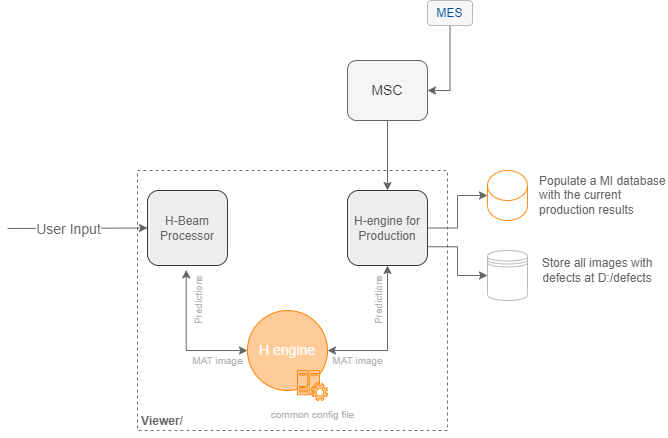

The diagram above was exported from draw.io. Its source (the exported page's mxGraphModel, read from the mxfile embedded in the PNG):
<mxGraphModel dx="981" dy="603" grid="1" gridSize="10" guides="1" tooltips="1" connect="1" arrows="1" fold="1" page="1" pageScale="1" pageWidth="850" pageHeight="1100" math="0" shadow="0">
  <root>
    <mxCell id="0" />
    <mxCell id="1" parent="0" />
    <mxCell id="lQTlpQQ07q3SklI8TOCH-11" style="edgeStyle=orthogonalEdgeStyle;rounded=0;orthogonalLoop=1;jettySize=auto;html=1;entryX=0.5;entryY=1;entryDx=0;entryDy=0;fontSize=14;startArrow=classic;startFill=1;fillColor=#e1d5e7;strokeColor=#666666;" edge="1" parent="1" source="lQTlpQQ07q3SklI8TOCH-1" target="lQTlpQQ07q3SklI8TOCH-3">
      <mxGeometry relative="1" as="geometry" />
    </mxCell>
    <mxCell id="lQTlpQQ07q3SklI8TOCH-31" value="MAT image" style="edgeLabel;html=1;align=center;verticalAlign=middle;resizable=0;points=[];fontSize=10;fontColor=#B3B3B3;rotation=0;" vertex="1" connectable="0" parent="lQTlpQQ07q3SklI8TOCH-11">
      <mxGeometry x="0.1547" relative="1" as="geometry">
        <mxPoint x="-30" y="33" as="offset" />
      </mxGeometry>
    </mxCell>
    <mxCell id="lQTlpQQ07q3SklI8TOCH-12" style="edgeStyle=orthogonalEdgeStyle;rounded=0;orthogonalLoop=1;jettySize=auto;html=1;entryX=0.484;entryY=1.058;entryDx=0;entryDy=0;entryPerimeter=0;fontSize=14;startArrow=classic;startFill=1;fillColor=#e1d5e7;strokeColor=#666666;" edge="1" parent="1" source="lQTlpQQ07q3SklI8TOCH-1" target="lQTlpQQ07q3SklI8TOCH-2">
      <mxGeometry relative="1" as="geometry" />
    </mxCell>
    <mxCell id="lQTlpQQ07q3SklI8TOCH-1" value="&lt;font style=&quot;font-size: 14px&quot; color=&quot;#ffffff&quot;&gt;H engine&lt;/font&gt;" style="ellipse;whiteSpace=wrap;html=1;aspect=fixed;fillColor=#ffcc99;strokeColor=#FF8000;" vertex="1" parent="1">
      <mxGeometry x="330" y="360" width="80" height="80" as="geometry" />
    </mxCell>
    <mxCell id="lQTlpQQ07q3SklI8TOCH-2" value="&lt;font color=&quot;#666666&quot;&gt;H-Beam Processor&lt;/font&gt;" style="rounded=1;whiteSpace=wrap;html=1;fillColor=#eeeeee;strokeColor=#36393d;" vertex="1" parent="1">
      <mxGeometry x="230" y="240" width="80" height="75" as="geometry" />
    </mxCell>
    <mxCell id="lQTlpQQ07q3SklI8TOCH-26" style="edgeStyle=orthogonalEdgeStyle;rounded=0;orthogonalLoop=1;jettySize=auto;html=1;entryX=0;entryY=0.5;entryDx=0;entryDy=0;entryPerimeter=0;fontSize=12;fontColor=#666666;startArrow=none;startFill=0;strokeColor=#666666;" edge="1" parent="1" source="lQTlpQQ07q3SklI8TOCH-3" target="lQTlpQQ07q3SklI8TOCH-24">
      <mxGeometry relative="1" as="geometry" />
    </mxCell>
    <mxCell id="lQTlpQQ07q3SklI8TOCH-27" style="edgeStyle=orthogonalEdgeStyle;rounded=0;orthogonalLoop=1;jettySize=auto;html=1;exitX=1;exitY=0.75;exitDx=0;exitDy=0;entryX=0;entryY=0.5;entryDx=0;entryDy=0;fontSize=12;fontColor=#666666;startArrow=none;startFill=0;strokeColor=#666666;" edge="1" parent="1" source="lQTlpQQ07q3SklI8TOCH-3" target="lQTlpQQ07q3SklI8TOCH-21">
      <mxGeometry relative="1" as="geometry" />
    </mxCell>
    <mxCell id="lQTlpQQ07q3SklI8TOCH-3" value="&lt;font color=&quot;#666666&quot;&gt;H-engine for Production&lt;/font&gt;" style="rounded=1;whiteSpace=wrap;html=1;fillColor=#eeeeee;strokeColor=#36393d;" vertex="1" parent="1">
      <mxGeometry x="430" y="240" width="80" height="75" as="geometry" />
    </mxCell>
    <mxCell id="lQTlpQQ07q3SklI8TOCH-4" value="" style="endArrow=classic;html=1;rounded=0;entryX=0;entryY=0.5;entryDx=0;entryDy=0;strokeColor=#666666;" edge="1" parent="1" target="lQTlpQQ07q3SklI8TOCH-2">
      <mxGeometry width="50" height="50" relative="1" as="geometry">
        <mxPoint x="90" y="278" as="sourcePoint" />
        <mxPoint x="120" y="230" as="targetPoint" />
      </mxGeometry>
    </mxCell>
    <mxCell id="lQTlpQQ07q3SklI8TOCH-6" value="&lt;font style=&quot;font-size: 14px&quot; color=&quot;#666666&quot;&gt;User Input&lt;/font&gt;" style="edgeLabel;html=1;align=center;verticalAlign=middle;resizable=0;points=[];" vertex="1" connectable="0" parent="lQTlpQQ07q3SklI8TOCH-4">
      <mxGeometry x="-0.1346" y="-1" relative="1" as="geometry">
        <mxPoint as="offset" />
      </mxGeometry>
    </mxCell>
    <mxCell id="lQTlpQQ07q3SklI8TOCH-18" style="edgeStyle=orthogonalEdgeStyle;rounded=0;orthogonalLoop=1;jettySize=auto;html=1;entryX=0.5;entryY=0;entryDx=0;entryDy=0;fontSize=14;fontColor=#4C0099;startArrow=none;startFill=0;strokeColor=#666666;" edge="1" parent="1" source="lQTlpQQ07q3SklI8TOCH-17" target="lQTlpQQ07q3SklI8TOCH-3">
      <mxGeometry relative="1" as="geometry" />
    </mxCell>
    <mxCell id="lQTlpQQ07q3SklI8TOCH-17" value="MSC" style="rounded=1;whiteSpace=wrap;html=1;fontSize=14;fillColor=#f5f5f5;strokeColor=#666666;fontColor=#333333;" vertex="1" parent="1">
      <mxGeometry x="430" y="110" width="80" height="60" as="geometry" />
    </mxCell>
    <mxCell id="lQTlpQQ07q3SklI8TOCH-20" style="edgeStyle=orthogonalEdgeStyle;rounded=0;orthogonalLoop=1;jettySize=auto;html=1;entryX=1;entryY=0.5;entryDx=0;entryDy=0;fontSize=14;fontColor=#004C99;startArrow=none;startFill=0;strokeColor=#666666;" edge="1" parent="1" source="lQTlpQQ07q3SklI8TOCH-19" target="lQTlpQQ07q3SklI8TOCH-17">
      <mxGeometry relative="1" as="geometry" />
    </mxCell>
    <mxCell id="lQTlpQQ07q3SklI8TOCH-19" value="&lt;font color=&quot;#004c99&quot; style=&quot;font-size: 12px;&quot;&gt;MES&lt;/font&gt;" style="text;html=1;strokeColor=#B3B3B3;fillColor=#f5f5f5;align=center;verticalAlign=middle;whiteSpace=wrap;rounded=1;fontSize=12;fontColor=#333333;strokeWidth=1;perimeterSpacing=0;opacity=90;glass=0;sketch=0;shadow=0;" vertex="1" parent="1">
      <mxGeometry x="510" y="50" width="45" height="25" as="geometry" />
    </mxCell>
    <mxCell id="lQTlpQQ07q3SklI8TOCH-21" value="" style="shape=datastore;whiteSpace=wrap;html=1;rounded=1;shadow=0;glass=0;sketch=0;fontSize=12;fontColor=#004C99;strokeColor=#B3B3B3;strokeWidth=1;opacity=90;" vertex="1" parent="1">
      <mxGeometry x="570" y="300" width="40" height="50" as="geometry" />
    </mxCell>
    <mxCell id="lQTlpQQ07q3SklI8TOCH-24" value="" style="shape=cylinder3;whiteSpace=wrap;html=1;boundedLbl=1;backgroundOutline=1;size=15;rounded=1;shadow=0;glass=0;sketch=0;fontSize=12;strokeWidth=1;opacity=90;strokeColor=#FF8000;" vertex="1" parent="1">
      <mxGeometry x="570" y="220" width="40" height="50" as="geometry" />
    </mxCell>
    <mxCell id="lQTlpQQ07q3SklI8TOCH-25" value="&lt;font style=&quot;font-size: 10px&quot; color=&quot;#b3b3b3&quot;&gt;common config file&lt;/font&gt;" style="sketch=0;pointerEvents=1;shadow=0;dashed=0;html=1;strokeColor=#FF8000;labelPosition=center;verticalLabelPosition=bottom;verticalAlign=top;align=center;fillColor=#ffcc99;shape=mxgraph.mscae.oms.config_assessment;rounded=1;glass=0;fontSize=12;opacity=90;" vertex="1" parent="1">
      <mxGeometry x="380" y="420" width="30" height="30" as="geometry" />
    </mxCell>
    <mxCell id="lQTlpQQ07q3SklI8TOCH-28" value="Store all images with defects at D:/defects" style="text;html=1;strokeColor=none;fillColor=none;align=center;verticalAlign=middle;whiteSpace=wrap;rounded=0;shadow=0;glass=0;sketch=0;fontSize=12;fontColor=#666666;opacity=90;" vertex="1" parent="1">
      <mxGeometry x="620" y="290" width="120" height="60" as="geometry" />
    </mxCell>
    <mxCell id="lQTlpQQ07q3SklI8TOCH-29" value="Populate a MI database with the current production results" style="text;html=1;strokeColor=none;fillColor=none;align=left;verticalAlign=middle;whiteSpace=wrap;rounded=0;shadow=0;glass=0;sketch=0;fontSize=12;fontColor=#666666;opacity=90;" vertex="1" parent="1">
      <mxGeometry x="620" y="215" width="130" height="60" as="geometry" />
    </mxCell>
    <mxCell id="lQTlpQQ07q3SklI8TOCH-32" value="MAT image" style="edgeLabel;html=1;align=center;verticalAlign=middle;resizable=0;points=[];fontSize=10;fontColor=#B3B3B3;rotation=0;" vertex="1" connectable="0" parent="1">
      <mxGeometry x="300.0049881210232" y="410.0007064435422" as="geometry" />
    </mxCell>
    <mxCell id="lQTlpQQ07q3SklI8TOCH-34" value="Predictions" style="edgeLabel;html=1;align=center;verticalAlign=middle;resizable=0;points=[];fontSize=10;fontColor=#B3B3B3;rotation=-90;" vertex="1" connectable="0" parent="1">
      <mxGeometry x="460.0049881210232" y="350.0007064435422" as="geometry" />
    </mxCell>
    <mxCell id="lQTlpQQ07q3SklI8TOCH-35" value="Predictions" style="edgeLabel;html=1;align=center;verticalAlign=middle;resizable=0;points=[];fontSize=10;fontColor=#B3B3B3;rotation=-90;" vertex="1" connectable="0" parent="1">
      <mxGeometry x="280" y="350" as="geometry" />
    </mxCell>
    <mxCell id="lQTlpQQ07q3SklI8TOCH-36" value="" style="rounded=0;whiteSpace=wrap;html=1;shadow=0;glass=0;sketch=0;fontSize=10;fontColor=#666666;strokeColor=#666666;strokeWidth=1;opacity=90;fillColor=none;dashed=1;" vertex="1" parent="1">
      <mxGeometry x="220" y="220" width="310" height="260" as="geometry" />
    </mxCell>
    <mxCell id="lQTlpQQ07q3SklI8TOCH-37" value="&lt;b&gt;&lt;font style=&quot;font-size: 12px&quot;&gt;Viewer/&lt;/font&gt;&lt;/b&gt;" style="text;html=1;strokeColor=none;fillColor=none;align=center;verticalAlign=middle;whiteSpace=wrap;rounded=0;shadow=0;glass=0;dashed=1;sketch=0;fontSize=10;fontColor=#666666;opacity=90;" vertex="1" parent="1">
      <mxGeometry x="215" y="456" width="60" height="30" as="geometry" />
    </mxCell>
  </root>
</mxGraphModel>